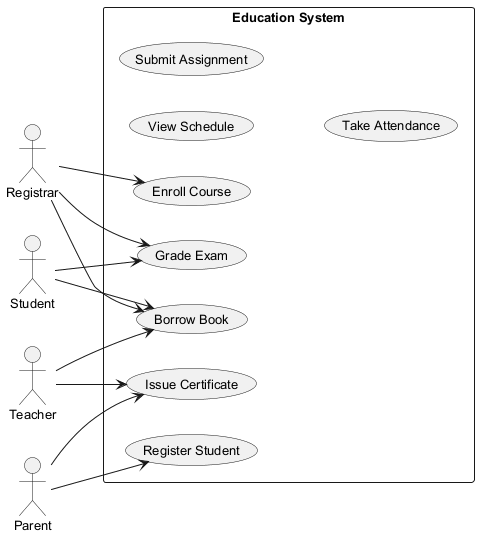

The diagram above was rendered by PlantUML. Its source (embedded in the PNG):
@startuml
skinparam monochrome true
skinparam defaultFontSize 13
left to right direction
actor "Student" as S
actor "Teacher" as T
actor "Registrar" as R
actor "Parent" as P
rectangle "Education System" {
  usecase "View Schedule" as UC_ViewSchedule
  usecase "Borrow Book" as UC_BorrowBook
  usecase "Register Student" as UC_RegisterStudent
  usecase "Enroll Course" as UC_EnrollCourse
  usecase "Submit Assignment" as UC_SubmitAssignment
  usecase "Issue Certificate" as UC_IssueCertificate
  usecase "Grade Exam" as UC_GradeExam
  usecase "Take Attendance" as UC_TakeAttendance
}
S --> UC_GradeExam
S --> UC_BorrowBook
T --> UC_IssueCertificate
T --> UC_BorrowBook
R --> UC_EnrollCourse
R --> UC_GradeExam
R --> UC_BorrowBook
P --> UC_IssueCertificate
P --> UC_RegisterStudent
@enduml